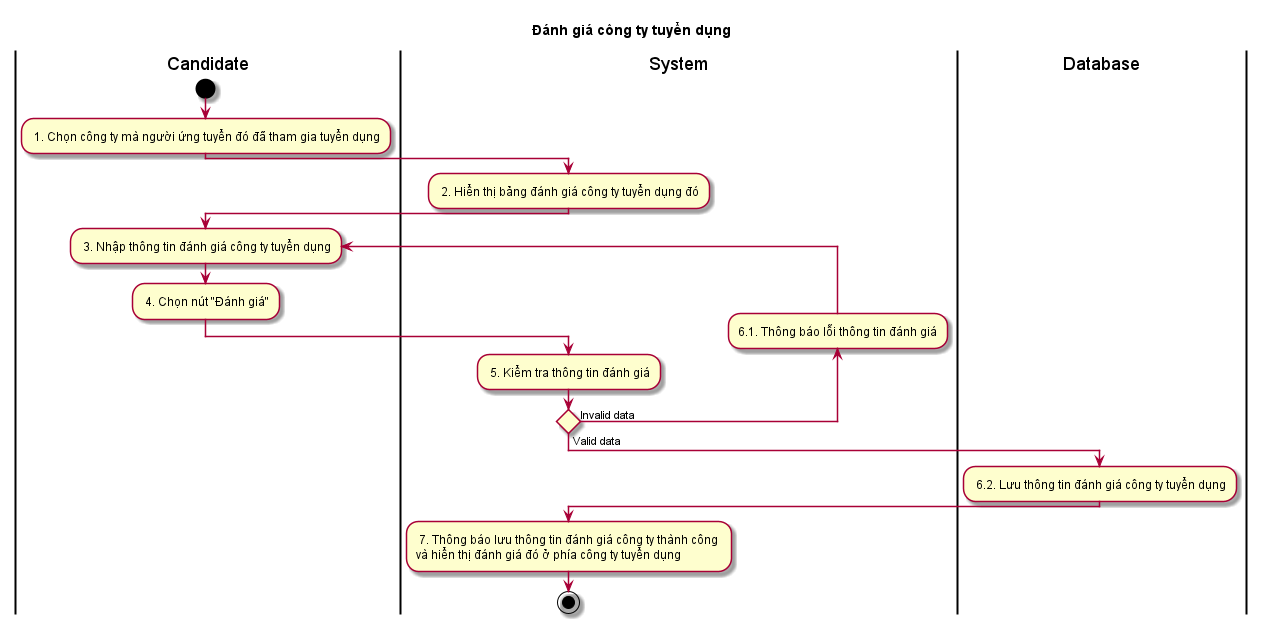

The diagram above was rendered by PlantUML. Its source (embedded in the PNG):
@startuml ActDanhGiaCongTyTuyenDUng
title Đánh giá công ty tuyển dụng
skin rose 
|Candidate|
start
: 1. Chọn công ty mà người ứng tuyển đó đã tham gia tuyển dụng;
|System|
: 2. Hiển thị bảng đánh giá công ty tuyển dụng đó;
|Candidate|
repeat: 3. Nhập thông tin đánh giá công ty tuyển dụng;
: 4. Chọn nút "Đánh giá";
|System|
: 5. Kiểm tra thông tin đánh giá;
backward :6.1. Thông báo lỗi thông tin đánh giá;
repeat while () is (Invalid data) not (Valid data)
|Database|
: 6.2. Lưu thông tin đánh giá công ty tuyển dụng;
|System|
: 7. Thông báo lưu thông tin đánh giá công ty thành công \nvà hiển thị đánh giá đó ở phía công ty tuyển dụng;
stop
@enduml